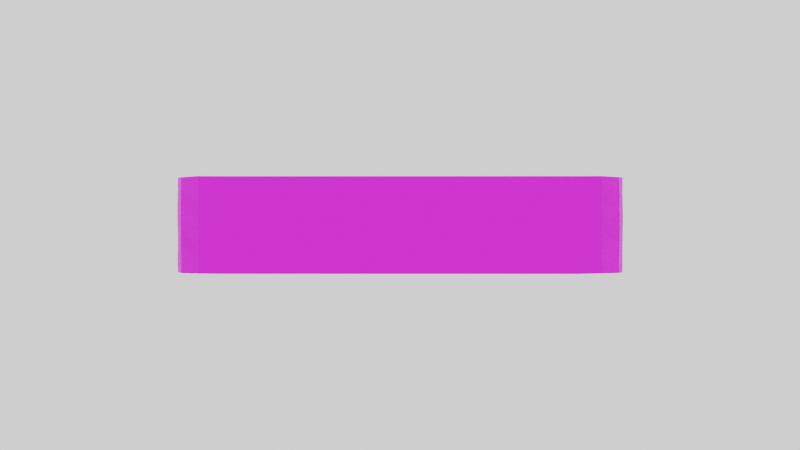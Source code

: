 # Source: finalProjectAssets.blend  (saved by Blender 2.92.15; exported with 4.5.12 LTS)
import bpy
from mathutils import Matrix  # noqa: F401  (used for matrix-valued properties, if any)

bpy.ops.wm.read_factory_settings(use_empty=True)
scene = bpy.context.scene
scene.name = 'Scene'

# ---- collections
col_collection = bpy.data.collections.new('Collection'); scene.collection.children.link(col_collection)

# ---- images (referenced by path relative to the original .blend; pixels are not part of the script)
import os
ASSET_DIR = os.environ.get("B2B_ASSET_DIR", "")  # directory of the original .blend (textures are referenced by path, not embedded)
HERE = os.path.dirname(os.path.abspath(__file__))  # packed textures are extracted next to this script under _unpacked/

def load_image(name, relpath, width, height, colorspace="sRGB"):
    """Load a texture the original file referenced (path relative to the .blend, or extracted next to this script)."""
    p = next((c for c in (os.path.join(HERE, relpath), os.path.join(ASSET_DIR, relpath)) if relpath and os.path.exists(c)), "")
    if p:
        img = bpy.data.images.load(p, check_existing=True)
        img.name = name
    else:  # same state as the original file: an image datablock whose file is absent (Cycles renders it pink)
        img = bpy.data.images.new(name, width, height)
        img.source = "FILE"
        img.filepath = "//" + (relpath or name)
    img.colorspace_settings.name = colorspace
    return img
img_carddeckuvwithcard_png = load_image('CardDeckUVwithcard.png', 'CardDeckUVwithcard.png', 1024, 1024, 'sRGB')

# ---- materials (node trees are filled in below, after node groups)
mat_material = bpy.data.materials.new('Material')
mat_material.use_transparent_shadow = False

# ---- material node trees
mat_material.use_nodes = True; mat_material.node_tree.nodes.clear()
_N = mat_material.node_tree.nodes; _L = mat_material.node_tree.links
n0 = _N.new('ShaderNodeBsdfPrincipled'); n0.name = 'Principled BSDF'; n0.location = (10, 300)
n0.distribution = 'GGX'
n0.subsurface_method = 'BURLEY'
n0.inputs[3].default_value = 1.45
n0.inputs[27].default_value = (0.0, 0.0, 0.0, 1.0)
n0.inputs[28].default_value = 1.0
n1 = _N.new('ShaderNodeOutputMaterial'); n1.name = 'Material Output'; n1.location = (300, 300)
n2 = _N.new('ShaderNodeTexImage'); n2.name = 'Image Texture'; n2.location = (-503, 104)
n2.image = img_carddeckuvwithcard_png
_L.new(n0.outputs[0], n1.inputs[0])
_L.new(n2.outputs[0], n0.inputs[0])
n1.is_active_output = True

# ---- world
world_world = bpy.data.worlds.new('World'); scene.world = world_world
world_world.use_nodes = True; world_world.node_tree.nodes.clear()
_N = world_world.node_tree.nodes; _L = world_world.node_tree.links
n0 = _N.new('ShaderNodeOutputWorld'); n0.name = 'World Output'; n0.location = (300, 300)
n1 = _N.new('ShaderNodeBackground'); n1.name = 'Background'; n1.location = (10, 300)
n1.inputs[0].default_value = (1.0, 1.0, 1.0, 1.0)
_L.new(n1.outputs[0], n0.inputs[0])
n0.is_active_output = True
world_world.color = (0.05088, 0.05088, 0.05088)
world_world.use_sun_shadow = False
world_world.sun_shadow_jitter_overblur = 0.0

# ---- cameras
cam_camera = bpy.data.cameras.new('Camera')
cam_camera.clip_end = 100.0
cam_camera.ortho_scale = 7.314

# ---- meshes
me_cube = bpy.data.meshes.new('Cube')
me_cube.from_pydata([(-0.7621, -1.0, -0.9976), (-0.9942, -0.7643, -0.9935), (-0.8816, -0.9684, -0.9994), (-0.9668, -0.8821, -0.9983), (-0.9889, -0.7644, 1.012), (-0.7545, -1.0, 1.011), (-0.9586, -0.8823, 1.011), (-0.8725, -0.9686, 1.011), (-0.9967, 0.7642, -0.9963), (-0.7561, 0.9998, -0.991), (-0.9623, 0.882, -0.9932), (-0.8734, 0.9682, -0.9903), (-0.751, 0.9997, 1.015), (-0.9981, 0.7642, 1.002), (-0.8805, 0.9684, 1.002), (-0.9586, 0.8819, 1.011), (1.009, -0.7644, -0.9899), (0.7707, -1.0, -0.9928), (0.9721, -0.8822, -0.9959), (0.8834, -0.9684, -0.9985), (0.7716, -1.0, 1.008), (1.004, -0.7643, 1.004), (0.883, -0.9684, 1.001), (0.9785, -0.8823, 1.011), (0.7678, 0.9999, -0.996), (1.008, 0.7641, -0.9913), (0.8873, 0.9683, -0.9942), (0.9752, 0.882, -0.9924), (1.002, 0.7642, 1.003), (0.7748, 0.9998, 1.012), (0.9783, 0.8819, 1.011), (0.8829, 0.9684, 1.001), (-0.8808, -0.9684, -0.9985), (-0.7626, -1.0, -0.9982), (-0.967, -0.8821, -0.9984), (-0.989, -0.7644, -0.9878), (-0.7577, 0.9999, -0.9928), (-0.8757, 0.9683, -0.9929), (-0.9592, 0.8819, -0.9898), (-0.9979, 0.7642, -0.9976), (1.0, 0.7642, -0.9998), (0.9759, 0.882, -0.9917), (0.8888, 0.9683, -0.9926), (0.7708, 0.9999, -0.9927), (0.77, -1.0, -0.9936), (0.8884, -0.9685, -0.993), (0.9774, -0.8823, -0.99), (1.003, -0.7643, -0.997), (-0.7547, -1.0, -0.7036), (-0.7586, -1.0, -0.4223), (-0.7634, -1.0, -0.1419), (-0.7419, -1.0, 0.1676), (-0.754, -1.0, 0.4399), (-0.7528, -1.0, 0.727), (-0.8713, -0.9686, 0.7263), (-0.8751, -0.9686, 0.4364), (-0.8598, -0.9689, 0.1676), (-0.8642, -0.9688, -0.123), (-0.876, -0.9685, -0.4218), (-0.8733, -0.9686, -0.7045), (-0.9546, -0.8824, 0.7296), (-0.9584, -0.8823, 0.4397), (-0.9461, -0.8826, 0.1676), (-0.9672, -0.8821, -0.1415), (-0.9608, -0.8823, -0.4201), (-0.9676, -0.8821, -0.7134), (-0.9879, -0.7645, 0.7277), (-0.9995, -0.7642, 0.4291), (-0.9777, -0.7647, 0.1676), (-0.9967, -0.7643, -0.1392), (-0.9883, -0.7645, -0.4155), (-0.9952, -0.7643, -0.7089), (-0.7574, 0.9999, 0.7219), (-0.7511, 0.9997, 0.4431), (-0.7419, 0.9996, 0.1676), (-0.7525, 0.9998, -0.1299), (-0.755, 0.9998, -0.4183), (-0.7508, 0.9997, -0.6994), (-0.878, 0.9683, -0.7097), (-0.8749, 0.9683, -0.4206), (-0.8804, 0.9684, -0.141), (-0.8598, 0.968, 0.1676), (-0.8696, 0.9682, 0.4425), (-0.8759, 0.9683, 0.7212), (-0.9667, 0.8821, -0.7123), (-0.9595, 0.8819, -0.4187), (-0.9577, 0.8819, -0.131), (-0.9461, 0.8817, 0.1676), (-0.9646, 0.882, 0.4328), (-0.9584, 0.8819, 0.7254), (-0.9926, 0.7641, -0.706), (-0.9941, 0.7641, -0.422), (-0.9972, 0.7642, -0.1398), (-0.9777, 0.7638, 0.1676), (-0.992, 0.7641, 0.4374), (-0.9849, 0.7639, 0.731), (1.007, 0.7641, 0.7222), (1.004, 0.7642, 0.4328), (1.022, 0.7638, 0.1676), (1.004, 0.7642, -0.139), (1.004, 0.7641, -0.4238), (1.009, 0.764, -0.7037), (0.9738, 0.882, -0.7083), (0.9839, 0.8818, -0.4113), (0.9746, 0.882, -0.136), (0.9907, 0.8817, 0.1676), (0.9789, 0.8819, 0.4402), (0.9851, 0.8818, 0.7328), (0.8823, 0.9684, -0.7141), (0.8953, 0.9682, -0.4139), (0.899, 0.9681, -0.1241), (0.9044, 0.968, 0.1676), (0.8937, 0.9682, 0.4415), (0.897, 0.9681, 0.7309), (0.7698, 0.9999, -0.7081), (0.7718, 0.9998, -0.4201), (0.7798, 0.9997, -0.1255), (0.7865, 0.9996, 0.1676), (0.7781, 0.9997, 0.444), (0.7679, 0.9999, 0.7184), (0.7724, -1.0, 0.7234), (0.7827, -1.0, 0.4491), (0.7865, -1.0, 0.1676), (0.7715, -1.0, -0.1347), (0.7697, -1.0, -0.4225), (0.7776, -1.0, -0.6994), (0.8846, -0.9685, -0.7115), (0.8986, -0.9687, -0.4103), (0.8937, -0.9686, -0.13), (0.9044, -0.9689, 0.1676), (0.8975, -0.9687, 0.4457), (0.8914, -0.9686, 0.7246), (0.9688, -0.8821, -0.7139), (0.9696, -0.8821, -0.4272), (0.9779, -0.8823, -0.1323), (0.9907, -0.8826, 0.1676), (0.9714, -0.8822, 0.4319), (0.9836, -0.8824, 0.7311), (1.007, -0.7644, -0.7062), (1.006, -0.7643, -0.4224), (1.01, -0.7644, -0.1318), (1.022, -0.7647, 0.1676), (1.015, -0.7645, 0.4455), (1.015, -0.7645, 0.7307)], [], [(120, 20, 5, 53), (96, 28, 21, 143), (28, 30, 31, 29, 12, 14, 15, 13, 4, 6, 7, 5, 20, 22, 23, 21), (66, 4, 13, 95), (72, 12, 29, 119), (53, 5, 7, 54), (54, 7, 6, 60), (60, 6, 4, 66), (77, 9, 11, 78), (78, 11, 10, 84), (84, 10, 8, 90), (101, 25, 27, 102), (102, 27, 26, 108), (108, 26, 24, 114), (125, 17, 19, 126), (126, 19, 18, 132), (132, 18, 16, 138), (26, 27, 41, 42), (39, 38, 37, 36, 43, 42, 41, 40, 47, 46, 45, 44, 33, 32, 34, 35), (1, 8, 39, 35), (8, 10, 38, 39), (9, 24, 43, 36), (2, 3, 34, 32), (11, 9, 36, 37), (25, 16, 47, 40), (18, 19, 45, 46), (24, 26, 42, 43), (17, 0, 33, 44), (3, 1, 35, 34), (27, 25, 40, 41), (0, 2, 32, 33), (10, 11, 37, 38), (16, 18, 46, 47), (19, 17, 44, 45), (23, 137, 143, 21), (137, 136, 142, 143), (136, 135, 141, 142), (135, 134, 140, 141), (134, 133, 139, 140), (133, 132, 138, 139), (22, 131, 137, 23), (131, 130, 136, 137), (130, 129, 135, 136), (129, 128, 134, 135), (128, 127, 133, 134), (127, 126, 132, 133), (20, 120, 131, 22), (120, 121, 130, 131), (121, 122, 129, 130), (122, 123, 128, 129), (123, 124, 127, 128), (124, 125, 126, 127), (31, 113, 119, 29), (113, 112, 118, 119), (112, 111, 117, 118), (111, 110, 116, 117), (110, 109, 115, 116), (109, 108, 114, 115), (30, 107, 113, 31), (107, 106, 112, 113), (106, 105, 111, 112), (105, 104, 110, 111), (104, 103, 109, 110), (103, 102, 108, 109), (28, 96, 107, 30), (96, 97, 106, 107), (97, 98, 105, 106), (98, 99, 104, 105), (99, 100, 103, 104), (100, 101, 102, 103), (15, 89, 95, 13), (89, 88, 94, 95), (88, 87, 93, 94), (87, 86, 92, 93), (86, 85, 91, 92), (85, 84, 90, 91), (14, 83, 89, 15), (83, 82, 88, 89), (82, 81, 87, 88), (81, 80, 86, 87), (80, 79, 85, 86), (79, 78, 84, 85), (12, 72, 83, 14), (72, 73, 82, 83), (73, 74, 81, 82), (74, 75, 80, 81), (75, 76, 79, 80), (76, 77, 78, 79), (3, 65, 71, 1), (65, 64, 70, 71), (64, 63, 69, 70), (63, 62, 68, 69), (62, 61, 67, 68), (61, 60, 66, 67), (2, 59, 65, 3), (59, 58, 64, 65), (58, 57, 63, 64), (57, 56, 62, 63), (56, 55, 61, 62), (55, 54, 60, 61), (0, 48, 59, 2), (48, 49, 58, 59), (49, 50, 57, 58), (50, 51, 56, 57), (51, 52, 55, 56), (52, 53, 54, 55), (9, 77, 114, 24), (77, 76, 115, 114), (76, 75, 116, 115), (75, 74, 117, 116), (74, 73, 118, 117), (73, 72, 119, 118), (1, 71, 90, 8), (71, 70, 91, 90), (70, 69, 92, 91), (69, 68, 93, 92), (68, 67, 94, 93), (67, 66, 95, 94), (25, 101, 138, 16), (101, 100, 139, 138), (100, 99, 140, 139), (99, 98, 141, 140), (98, 97, 142, 141), (97, 96, 143, 142), (17, 125, 48, 0), (125, 124, 49, 48), (124, 123, 50, 49), (123, 122, 51, 50), (122, 121, 52, 51), (121, 120, 53, 52)])
_uv = me_cube.uv_layers.new(name='UVMap')
_uv.uv.foreach_set('vector', [0.2834, 0.6868, 0.3306, 0.6868, 0.3306, 0.9393, 0.2834, 0.9393, 0.2834, 0.3737, 0.3306, 0.3737, 0.3306, 0.6263, 0.2834, 0.6263, 0.3309, 0.03911, 0.3362, 0.01963, 0.3504, 0.005372, 0.3699, 0.0001524, 0.6225, 0.0001524, 0.6419, 0.005372, 0.6562, 0.01963, 0.6614, 0.03911, 0.6614, 0.2917, 0.6562, 0.3112, 0.6419, 0.3254, 0.6225, 0.3306, 0.3699, 0.3306, 0.3504, 0.3254, 0.3362, 0.3112, 0.3309, 0.2917, 0.2826, 0.2569, 0.3298, 0.2569, 0.3298, 0.5095, 0.2826, 0.5095, 0.2834, 0.06065, 0.3306, 0.06065, 0.3306, 0.3132, 0.2834, 0.3132, 0.2834, 0.9393, 0.3306, 0.9393, 0.3306, 0.9595, 0.2834, 0.9595, 0.2834, 0.9595, 0.3306, 0.9595, 0.3306, 0.9797, 0.2834, 0.9797, 0.2834, 0.9797, 0.3306, 0.9797, 0.3306, 0.9998, 0.2834, 0.9998, 0.04737, 0.06065, 0.0001535, 0.06065, 0.0001536, 0.04049, 0.04737, 0.04049, 0.04737, 0.04049, 0.0001536, 0.04049, 0.0001538, 0.02032, 0.04737, 0.02032, 0.04737, 0.02032, 0.0001538, 0.02032, 0.0001539, 0.0001525, 0.04737, 0.0001528, 0.04736, 0.3737, 0.0001525, 0.3737, 0.0001525, 0.3536, 0.04736, 0.3536, 0.04736, 0.3536, 0.0001525, 0.3536, 0.0001525, 0.3334, 0.04736, 0.3334, 0.04736, 0.3334, 0.0001525, 0.3334, 0.0001526, 0.3132, 0.04736, 0.3132, 0.04736, 0.6868, 0.0001526, 0.6868, 0.0001525, 0.6666, 0.04736, 0.6666, 0.04736, 0.6666, 0.0001525, 0.6666, 0.0001525, 0.6464, 0.04736, 0.6464, 0.04736, 0.6464, 0.0001525, 0.6464, 0.0001525, 0.6263, 0.04736, 0.6263, 0.0001525, 0.3334, 0.0001525, 0.3536, 0.0001525, 0.3536, 0.0001525, 0.3334, 0.3382, 0.7109, 0.3432, 0.6923, 0.3568, 0.6787, 0.3754, 0.6737, 0.6169, 0.6737, 0.6356, 0.6787, 0.6492, 0.6923, 0.6542, 0.7109, 0.6542, 0.9524, 0.6492, 0.9711, 0.6356, 0.9847, 0.6169, 0.9897, 0.3754, 0.9897, 0.3568, 0.9847, 0.3432, 0.9711, 0.3382, 0.9524, 0.6617, 0.3306, 0.9143, 0.3306, 0.9143, 0.3306, 0.6617, 0.3306, 0.0001539, 0.0001525, 0.0001538, 0.02032, 0.0001538, 0.02032, 0.0001539, 0.0001525, 0.0001535, 0.06065, 0.0001526, 0.3132, 0.0001526, 0.3132, 0.0001535, 0.06065, 0.0001536, 0.9595, 0.0001536, 0.9797, 0.0001536, 0.9797, 0.0001536, 0.9595, 0.0001536, 0.04049, 0.0001535, 0.06065, 0.0001535, 0.06065, 0.0001536, 0.04049, 0.0001525, 0.3737, 0.0001525, 0.6263, 0.0001525, 0.6263, 0.0001525, 0.3737, 0.0001525, 0.6464, 0.0001525, 0.6666, 0.0001525, 0.6666, 0.0001525, 0.6464, 0.0001526, 0.3132, 0.0001525, 0.3334, 0.0001525, 0.3334, 0.0001526, 0.3132, 0.0001526, 0.6868, 0.0001535, 0.9393, 0.0001535, 0.9393, 0.0001526, 0.6868, 0.0001536, 0.9797, 0.0001537, 0.9998, 0.0001537, 0.9998, 0.0001536, 0.9797, 0.0001525, 0.3536, 0.0001525, 0.3737, 0.0001525, 0.3737, 0.0001525, 0.3536, 0.0001535, 0.9393, 0.0001536, 0.9595, 0.0001536, 0.9595, 0.0001535, 0.9393, 0.0001538, 0.02032, 0.0001536, 0.04049, 0.0001536, 0.04049, 0.0001538, 0.02032, 0.0001525, 0.6263, 0.0001525, 0.6464, 0.0001525, 0.6464, 0.0001525, 0.6263, 0.0001525, 0.6666, 0.0001526, 0.6868, 0.0001526, 0.6868, 0.0001525, 0.6666, 0.3306, 0.6464, 0.2834, 0.6464, 0.2834, 0.6263, 0.3306, 0.6263, 0.2834, 0.6464, 0.2362, 0.6464, 0.2362, 0.6263, 0.2834, 0.6263, 0.2362, 0.6464, 0.189, 0.6464, 0.189, 0.6263, 0.2362, 0.6263, 0.189, 0.6464, 0.1418, 0.6464, 0.1418, 0.6263, 0.189, 0.6263, 0.1418, 0.6464, 0.09458, 0.6464, 0.09458, 0.6263, 0.1418, 0.6263, 0.09458, 0.6464, 0.04736, 0.6464, 0.04736, 0.6263, 0.09458, 0.6263, 0.3306, 0.6666, 0.2834, 0.6666, 0.2834, 0.6464, 0.3306, 0.6464, 0.2834, 0.6666, 0.2362, 0.6666, 0.2362, 0.6464, 0.2834, 0.6464, 0.2362, 0.6666, 0.189, 0.6666, 0.189, 0.6464, 0.2362, 0.6464, 0.189, 0.6666, 0.1418, 0.6666, 0.1418, 0.6464, 0.189, 0.6464, 0.1418, 0.6666, 0.09458, 0.6666, 0.09458, 0.6464, 0.1418, 0.6464, 0.09458, 0.6666, 0.04736, 0.6666, 0.04736, 0.6464, 0.09458, 0.6464, 0.3306, 0.6868, 0.2834, 0.6868, 0.2834, 0.6666, 0.3306, 0.6666, 0.2834, 0.6868, 0.2362, 0.6868, 0.2362, 0.6666, 0.2834, 0.6666, 0.2362, 0.6868, 0.189, 0.6868, 0.189, 0.6666, 0.2362, 0.6666, 0.189, 0.6868, 0.1418, 0.6868, 0.1418, 0.6666, 0.189, 0.6666, 0.1418, 0.6868, 0.09458, 0.6868, 0.09458, 0.6666, 0.1418, 0.6666, 0.09458, 0.6868, 0.04736, 0.6868, 0.04736, 0.6666, 0.09458, 0.6666, 0.3306, 0.3334, 0.2834, 0.3334, 0.2834, 0.3132, 0.3306, 0.3132, 0.2834, 0.3334, 0.2362, 0.3334, 0.2362, 0.3132, 0.2834, 0.3132, 0.2362, 0.3334, 0.189, 0.3334, 0.189, 0.3132, 0.2362, 0.3132, 0.189, 0.3334, 0.1418, 0.3334, 0.1418, 0.3132, 0.189, 0.3132, 0.1418, 0.3334, 0.09458, 0.3334, 0.09458, 0.3132, 0.1418, 0.3132, 0.09458, 0.3334, 0.04736, 0.3334, 0.04736, 0.3132, 0.09458, 0.3132, 0.3306, 0.3536, 0.2834, 0.3536, 0.2834, 0.3334, 0.3306, 0.3334, 0.2834, 0.3536, 0.2362, 0.3536, 0.2362, 0.3334, 0.2834, 0.3334, 0.2362, 0.3536, 0.189, 0.3536, 0.189, 0.3334, 0.2362, 0.3334, 0.189, 0.3536, 0.1418, 0.3536, 0.1418, 0.3334, 0.189, 0.3334, 0.1418, 0.3536, 0.09458, 0.3536, 0.09458, 0.3334, 0.1418, 0.3334, 0.09458, 0.3536, 0.04736, 0.3536, 0.04736, 0.3334, 0.09458, 0.3334, 0.3306, 0.3737, 0.2834, 0.3737, 0.2834, 0.3536, 0.3306, 0.3536, 0.2834, 0.3737, 0.2362, 0.3737, 0.2362, 0.3536, 0.2834, 0.3536, 0.2362, 0.3737, 0.189, 0.3737, 0.189, 0.3536, 0.2362, 0.3536, 0.189, 0.3737, 0.1418, 0.3737, 0.1418, 0.3536, 0.189, 0.3536, 0.1418, 0.3737, 0.09458, 0.3737, 0.09458, 0.3536, 0.1418, 0.3536, 0.09458, 0.3737, 0.04736, 0.3737, 0.04736, 0.3536, 0.09458, 0.3536, 0.3306, 0.02032, 0.2834, 0.02032, 0.2834, 0.0001545, 0.3306, 0.0001548, 0.2834, 0.02032, 0.2362, 0.02032, 0.2362, 0.0001541, 0.2834, 0.0001545, 0.2362, 0.02032, 0.189, 0.02032, 0.189, 0.0001538, 0.2362, 0.0001541, 0.189, 0.02032, 0.1418, 0.02032, 0.1418, 0.0001535, 0.189, 0.0001538, 0.1418, 0.02032, 0.09458, 0.02032, 0.09458, 0.0001531, 0.1418, 0.0001535, 0.09458, 0.02032, 0.04737, 0.02032, 0.04737, 0.0001528, 0.09458, 0.0001531, 0.3306, 0.04049, 0.2834, 0.04049, 0.2834, 0.02032, 0.3306, 0.02032, 0.2834, 0.04049, 0.2362, 0.04049, 0.2362, 0.02032, 0.2834, 0.02032, 0.2362, 0.04049, 0.189, 0.04049, 0.189, 0.02032, 0.2362, 0.02032, 0.189, 0.04049, 0.1418, 0.04049, 0.1418, 0.02032, 0.189, 0.02032, 0.1418, 0.04049, 0.09458, 0.04049, 0.09458, 0.02032, 0.1418, 0.02032, 0.09458, 0.04049, 0.04737, 0.04049, 0.04737, 0.02032, 0.09458, 0.02032, 0.3306, 0.06065, 0.2834, 0.06065, 0.2834, 0.04049, 0.3306, 0.04049, 0.2834, 0.06065, 0.2362, 0.06065, 0.2362, 0.04049, 0.2834, 0.04049, 0.2362, 0.06065, 0.189, 0.06065, 0.189, 0.04049, 0.2362, 0.04049, 0.189, 0.06065, 0.1418, 0.06065, 0.1418, 0.04049, 0.189, 0.04049, 0.1418, 0.06065, 0.09458, 0.06065, 0.09458, 0.04049, 0.1418, 0.04049, 0.09458, 0.06065, 0.04737, 0.06065, 0.04737, 0.04049, 0.09458, 0.04049, 0.0001536, 0.9797, 0.04737, 0.9797, 0.04737, 0.9998, 0.0001537, 0.9998, 0.04737, 0.9797, 0.09458, 0.9797, 0.09458, 0.9998, 0.04737, 0.9998, 0.09458, 0.9797, 0.1418, 0.9797, 0.1418, 0.9998, 0.09458, 0.9998, 0.1418, 0.9797, 0.189, 0.9797, 0.189, 0.9998, 0.1418, 0.9998, 0.189, 0.9797, 0.2362, 0.9797, 0.2362, 0.9998, 0.189, 0.9998, 0.2362, 0.9797, 0.2834, 0.9797, 0.2834, 0.9998, 0.2362, 0.9998, 0.0001536, 0.9595, 0.04737, 0.9595, 0.04737, 0.9797, 0.0001536, 0.9797, 0.04737, 0.9595, 0.09458, 0.9595, 0.09458, 0.9797, 0.04737, 0.9797, 0.09458, 0.9595, 0.1418, 0.9595, 0.1418, 0.9797, 0.09458, 0.9797, 0.1418, 0.9595, 0.189, 0.9595, 0.189, 0.9797, 0.1418, 0.9797, 0.189, 0.9595, 0.2362, 0.9595, 0.2362, 0.9797, 0.189, 0.9797, 0.2362, 0.9595, 0.2834, 0.9595, 0.2834, 0.9797, 0.2362, 0.9797, 0.0001535, 0.9393, 0.04737, 0.9393, 0.04737, 0.9595, 0.0001536, 0.9595, 0.04737, 0.9393, 0.09458, 0.9393, 0.09458, 0.9595, 0.04737, 0.9595, 0.09458, 0.9393, 0.1418, 0.9393, 0.1418, 0.9595, 0.09458, 0.9595, 0.1418, 0.9393, 0.189, 0.9393, 0.189, 0.9595, 0.1418, 0.9595, 0.189, 0.9393, 0.2362, 0.9393, 0.2362, 0.9595, 0.189, 0.9595, 0.2362, 0.9393, 0.2834, 0.9393, 0.2834, 0.9595, 0.2362, 0.9595, 0.0001535, 0.06065, 0.04737, 0.06065, 0.04736, 0.3132, 0.0001526, 0.3132, 0.04737, 0.06065, 0.09458, 0.06065, 0.09458, 0.3132, 0.04736, 0.3132, 0.09458, 0.06065, 0.1418, 0.06065, 0.1418, 0.3132, 0.09458, 0.3132, 0.1418, 0.06065, 0.189, 0.06065, 0.189, 0.3132, 0.1418, 0.3132, 0.189, 0.06065, 0.2362, 0.06065, 0.2362, 0.3132, 0.189, 0.3132, 0.2362, 0.06065, 0.2834, 0.06065, 0.2834, 0.3132, 0.2362, 0.3132, -0.0006718, 0.2569, 0.04654, 0.2569, 0.04654, 0.5095, -0.0006718, 0.5095, 0.04654, 0.2569, 0.09375, 0.2569, 0.09375, 0.5095, 0.04654, 0.5095, 0.09375, 0.2569, 0.141, 0.2569, 0.141, 0.5095, 0.09375, 0.5095, 0.141, 0.2569, 0.1882, 0.2569, 0.1882, 0.5095, 0.141, 0.5095, 0.1882, 0.2569, 0.2354, 0.2569, 0.2354, 0.5095, 0.1882, 0.5095, 0.2354, 0.2569, 0.2826, 0.2569, 0.2826, 0.5095, 0.2354, 0.5095, 0.0001525, 0.3737, 0.04736, 0.3737, 0.04736, 0.6263, 0.0001525, 0.6263, 0.04736, 0.3737, 0.09458, 0.3737, 0.09458, 0.6263, 0.04736, 0.6263, 0.09458, 0.3737, 0.1418, 0.3737, 0.1418, 0.6263, 0.09458, 0.6263, 0.1418, 0.3737, 0.189, 0.3737, 0.189, 0.6263, 0.1418, 0.6263, 0.189, 0.3737, 0.2362, 0.3737, 0.2362, 0.6263, 0.189, 0.6263, 0.2362, 0.3737, 0.2834, 0.3737, 0.2834, 0.6263, 0.2362, 0.6263, 0.0001526, 0.6868, 0.04736, 0.6868, 0.04737, 0.9393, 0.0001535, 0.9393, 0.04736, 0.6868, 0.09458, 0.6868, 0.09458, 0.9393, 0.04737, 0.9393, 0.09458, 0.6868, 0.1418, 0.6868, 0.1418, 0.9393, 0.09458, 0.9393, 0.1418, 0.6868, 0.189, 0.6868, 0.189, 0.9393, 0.1418, 0.9393, 0.189, 0.6868, 0.2362, 0.6868, 0.2362, 0.9393, 0.189, 0.9393, 0.2362, 0.6868, 0.2834, 0.6868, 0.2834, 0.9393, 0.2362, 0.9393])
me_cube.materials.append(mat_material)
me_cube.use_remesh_fix_poles = True
me_cube.use_remesh_preserve_attributes = False
me_cube.use_mirror_vertex_groups = False
me_cube.update()

# ---- objects
ob_camera = bpy.data.objects.new('Camera', cam_camera)
ob_carddeck = bpy.data.objects.new('CardDeck', me_cube)

# ---- transforms, parenting, visibility, modifiers, constraints
ob_camera.location = (7.825, 0.0, 0.0)
ob_camera.rotation_euler = (1.571, -4.371e-08, 1.571)
ob_camera.lock_rotations_4d = False
ob_camera.empty_display_type = 'ARROWS'
ob_camera.color = (0.0, 0.0, 0.0, 0.0)
ob_camera.display_type = 'WIRE'
ob_camera.lineart.crease_threshold = 0.0
ob_carddeck.location = (0.0, 0.0, 0.0)
ob_carddeck.scale = (1.0, 1.412, 0.3)
ob_carddeck.lineart.crease_threshold = 0.0

# ---- collection membership
col_collection.objects.link(ob_camera)
col_collection.objects.link(ob_carddeck)

# ---- scene / render settings (as saved in the file)
scene.camera = ob_camera
scene.frame_start = 1; scene.frame_end = 250; scene.frame_set(17)
scene.render.engine = 'BLENDER_EEVEE_NEXT'
scene.render.film_transparent = True
scene.cycles.use_denoising = False
scene.cycles.samples = 128
scene.cycles.sampling_pattern = 'TABULATED_SOBOL'
scene.cycles.use_adaptive_sampling = False
scene.cycles.use_light_tree = False
scene.view_settings.view_transform = 'Filmic'
bpy.context.view_layer.update()
